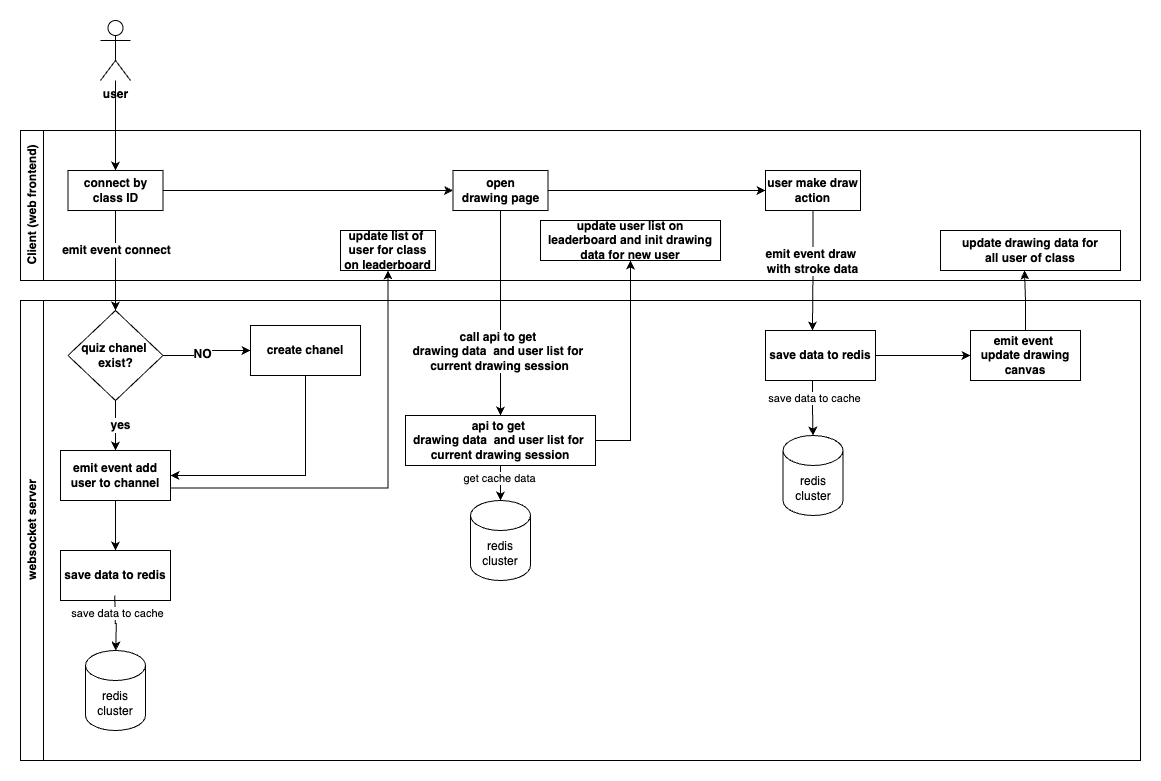

The diagram above was exported from draw.io. Its source (the exported page's mxGraphModel, read from the mxfile embedded in the PNG):
<mxGraphModel dx="1742" dy="895" grid="1" gridSize="10" guides="1" tooltips="1" connect="1" arrows="1" fold="1" page="1" pageScale="1" pageWidth="850" pageHeight="1100" math="0" shadow="0">
  <root>
    <mxCell id="0" />
    <mxCell id="1" parent="0" />
    <mxCell id="Xa-ZLqtsrVIgS09RA0GC-1" value="Client (web frontend)" style="swimlane;horizontal=0;whiteSpace=wrap;html=1;strokeColor=default;align=center;verticalAlign=middle;fontFamily=Helvetica;fontSize=12;fontColor=default;fontStyle=1;fillColor=default;" parent="1" vertex="1">
      <mxGeometry x="40" y="400" width="1120" height="150" as="geometry" />
    </mxCell>
    <mxCell id="JYtK08OISMCTGRscIRP4-23" style="edgeStyle=orthogonalEdgeStyle;rounded=0;orthogonalLoop=1;jettySize=auto;html=1;entryX=0;entryY=0.5;entryDx=0;entryDy=0;fontFamily=Helvetica;fontSize=12;fontColor=default;fontStyle=1;" parent="Xa-ZLqtsrVIgS09RA0GC-1" source="JYtK08OISMCTGRscIRP4-4" target="JYtK08OISMCTGRscIRP4-17" edge="1">
      <mxGeometry relative="1" as="geometry" />
    </mxCell>
    <mxCell id="JYtK08OISMCTGRscIRP4-4" value="connect by class ID" style="text;html=1;align=center;verticalAlign=middle;whiteSpace=wrap;rounded=0;fontFamily=Helvetica;fontSize=12;fontColor=default;fontStyle=1;strokeColor=default;" parent="Xa-ZLqtsrVIgS09RA0GC-1" vertex="1">
      <mxGeometry x="47.5" y="40" width="95" height="40" as="geometry" />
    </mxCell>
    <mxCell id="JYtK08OISMCTGRscIRP4-17" value="open&lt;div&gt;drawing page&lt;/div&gt;" style="text;html=1;align=center;verticalAlign=middle;whiteSpace=wrap;rounded=0;fontFamily=Helvetica;fontSize=12;fontColor=default;fontStyle=1;strokeColor=default;" parent="Xa-ZLqtsrVIgS09RA0GC-1" vertex="1">
      <mxGeometry x="432.5" y="40" width="95" height="40" as="geometry" />
    </mxCell>
    <mxCell id="JYtK08OISMCTGRscIRP4-20" value="update list of&amp;nbsp;&lt;div&gt;user for class on leaderboard&lt;/div&gt;" style="text;html=1;align=center;verticalAlign=middle;whiteSpace=wrap;rounded=0;fontFamily=Helvetica;fontSize=12;fontColor=default;fontStyle=1;strokeColor=default;" parent="Xa-ZLqtsrVIgS09RA0GC-1" vertex="1">
      <mxGeometry x="320" y="100" width="95" height="40" as="geometry" />
    </mxCell>
    <mxCell id="JYtK08OISMCTGRscIRP4-52" value="update user list&amp;nbsp;&lt;span style=&quot;background-color: initial;&quot;&gt;on leaderboard and init drawing data for new user&lt;/span&gt;" style="text;html=1;align=center;verticalAlign=middle;whiteSpace=wrap;rounded=0;fontFamily=Helvetica;fontSize=12;fontColor=default;fontStyle=1;strokeColor=default;" parent="Xa-ZLqtsrVIgS09RA0GC-1" vertex="1">
      <mxGeometry x="520" y="90" width="180" height="40" as="geometry" />
    </mxCell>
    <mxCell id="CwQMGMT66AXM0PlwWw65-3" value="update &lt;span style=&quot;background-color: initial;&quot;&gt;drawing data for&lt;/span&gt;&lt;div&gt;&lt;span style=&quot;background-color: initial;&quot;&gt;all user of class&lt;/span&gt;&lt;/div&gt;" style="text;html=1;align=center;verticalAlign=middle;whiteSpace=wrap;rounded=0;fontFamily=Helvetica;fontSize=12;fontColor=default;fontStyle=1;strokeColor=default;" vertex="1" parent="Xa-ZLqtsrVIgS09RA0GC-1">
      <mxGeometry x="920" y="100" width="180" height="40" as="geometry" />
    </mxCell>
    <mxCell id="JYtK08OISMCTGRscIRP4-15" style="edgeStyle=orthogonalEdgeStyle;rounded=0;orthogonalLoop=1;jettySize=auto;html=1;entryX=0.5;entryY=0;entryDx=0;entryDy=0;fontFamily=Helvetica;fontSize=12;fontColor=default;fontStyle=1;" parent="1" source="JYtK08OISMCTGRscIRP4-1" target="JYtK08OISMCTGRscIRP4-4" edge="1">
      <mxGeometry relative="1" as="geometry" />
    </mxCell>
    <mxCell id="JYtK08OISMCTGRscIRP4-1" value="user" style="shape=umlActor;verticalLabelPosition=bottom;verticalAlign=top;html=1;strokeColor=default;align=center;fontFamily=Helvetica;fontSize=12;fontColor=default;fontStyle=1;fillColor=default;" parent="1" vertex="1">
      <mxGeometry x="120" y="290" width="30" height="60" as="geometry" />
    </mxCell>
    <mxCell id="JYtK08OISMCTGRscIRP4-5" value="websocket server" style="swimlane;horizontal=0;whiteSpace=wrap;html=1;strokeColor=default;align=center;verticalAlign=middle;fontFamily=Helvetica;fontSize=12;fontColor=default;fontStyle=1;fillColor=default;" parent="1" vertex="1">
      <mxGeometry x="40" y="570" width="1120" height="460" as="geometry" />
    </mxCell>
    <mxCell id="CwQMGMT66AXM0PlwWw65-18" style="edgeStyle=orthogonalEdgeStyle;rounded=0;orthogonalLoop=1;jettySize=auto;html=1;entryX=0.5;entryY=0;entryDx=0;entryDy=0;" edge="1" parent="JYtK08OISMCTGRscIRP4-5" source="JYtK08OISMCTGRscIRP4-6" target="CwQMGMT66AXM0PlwWw65-14">
      <mxGeometry relative="1" as="geometry" />
    </mxCell>
    <mxCell id="JYtK08OISMCTGRscIRP4-6" value="emit event add user to channel" style="text;html=1;align=center;verticalAlign=middle;whiteSpace=wrap;rounded=0;fontFamily=Helvetica;fontSize=12;fontColor=default;fontStyle=1;strokeColor=default;" parent="JYtK08OISMCTGRscIRP4-5" vertex="1">
      <mxGeometry x="40" y="150" width="110" height="50" as="geometry" />
    </mxCell>
    <mxCell id="JYtK08OISMCTGRscIRP4-9" style="edgeStyle=orthogonalEdgeStyle;rounded=0;orthogonalLoop=1;jettySize=auto;html=1;entryX=0;entryY=0.5;entryDx=0;entryDy=0;fontFamily=Helvetica;fontSize=12;fontColor=default;fontStyle=1;" parent="JYtK08OISMCTGRscIRP4-5" source="JYtK08OISMCTGRscIRP4-7" target="JYtK08OISMCTGRscIRP4-8" edge="1">
      <mxGeometry relative="1" as="geometry" />
    </mxCell>
    <mxCell id="JYtK08OISMCTGRscIRP4-10" value="NO" style="edgeLabel;html=1;align=center;verticalAlign=middle;resizable=0;points=[];strokeColor=default;fontFamily=Helvetica;fontSize=12;fontColor=default;fontStyle=1;fillColor=default;" parent="JYtK08OISMCTGRscIRP4-9" vertex="1" connectable="0">
      <mxGeometry x="-0.1579" y="2" relative="1" as="geometry">
        <mxPoint as="offset" />
      </mxGeometry>
    </mxCell>
    <mxCell id="JYtK08OISMCTGRscIRP4-11" style="edgeStyle=orthogonalEdgeStyle;rounded=0;orthogonalLoop=1;jettySize=auto;html=1;entryX=0.5;entryY=0;entryDx=0;entryDy=0;fontFamily=Helvetica;fontSize=12;fontColor=default;fontStyle=1;" parent="JYtK08OISMCTGRscIRP4-5" source="JYtK08OISMCTGRscIRP4-7" target="JYtK08OISMCTGRscIRP4-6" edge="1">
      <mxGeometry relative="1" as="geometry" />
    </mxCell>
    <mxCell id="JYtK08OISMCTGRscIRP4-12" value="yes" style="edgeLabel;html=1;align=center;verticalAlign=middle;resizable=0;points=[];strokeColor=default;fontFamily=Helvetica;fontSize=12;fontColor=default;fontStyle=1;fillColor=default;" parent="JYtK08OISMCTGRscIRP4-11" vertex="1" connectable="0">
      <mxGeometry x="-0.0333" y="4" relative="1" as="geometry">
        <mxPoint as="offset" />
      </mxGeometry>
    </mxCell>
    <mxCell id="JYtK08OISMCTGRscIRP4-7" value="quiz chanel&amp;nbsp;&lt;div&gt;exist?&lt;/div&gt;" style="rhombus;whiteSpace=wrap;html=1;strokeColor=default;align=center;verticalAlign=middle;fontFamily=Helvetica;fontSize=12;fontColor=default;fontStyle=1;fillColor=default;" parent="JYtK08OISMCTGRscIRP4-5" vertex="1">
      <mxGeometry x="47.5" y="10" width="95" height="90" as="geometry" />
    </mxCell>
    <mxCell id="JYtK08OISMCTGRscIRP4-13" style="edgeStyle=orthogonalEdgeStyle;rounded=0;orthogonalLoop=1;jettySize=auto;html=1;entryX=1;entryY=0.5;entryDx=0;entryDy=0;fontFamily=Helvetica;fontSize=12;fontColor=default;fontStyle=1;exitX=0.5;exitY=1;exitDx=0;exitDy=0;" parent="JYtK08OISMCTGRscIRP4-5" source="JYtK08OISMCTGRscIRP4-8" target="JYtK08OISMCTGRscIRP4-6" edge="1">
      <mxGeometry relative="1" as="geometry" />
    </mxCell>
    <mxCell id="JYtK08OISMCTGRscIRP4-8" value="create chanel" style="text;html=1;align=center;verticalAlign=middle;whiteSpace=wrap;rounded=0;fontFamily=Helvetica;fontSize=12;fontColor=default;fontStyle=1;strokeColor=default;" parent="JYtK08OISMCTGRscIRP4-5" vertex="1">
      <mxGeometry x="230" y="25" width="110" height="50" as="geometry" />
    </mxCell>
    <mxCell id="JYtK08OISMCTGRscIRP4-27" value="&lt;span style=&quot;text-wrap: nowrap; background-color: rgb(255, 255, 255);&quot;&gt;api to get&amp;nbsp;&lt;/span&gt;&lt;div style=&quot;text-wrap: nowrap;&quot;&gt;drawing data&amp;nbsp; and user list for&amp;nbsp;&lt;/div&gt;&lt;div style=&quot;text-wrap: nowrap;&quot;&gt;current drawing session&lt;/div&gt;" style="text;html=1;align=center;verticalAlign=middle;whiteSpace=wrap;rounded=0;fontFamily=Helvetica;fontSize=12;fontColor=default;fontStyle=1;strokeColor=default;" parent="JYtK08OISMCTGRscIRP4-5" vertex="1">
      <mxGeometry x="385" y="115" width="190" height="50" as="geometry" />
    </mxCell>
    <mxCell id="CwQMGMT66AXM0PlwWw65-1" value="redis cluster" style="shape=cylinder3;whiteSpace=wrap;html=1;boundedLbl=1;backgroundOutline=1;size=15;" vertex="1" parent="JYtK08OISMCTGRscIRP4-5">
      <mxGeometry x="450" y="200" width="60" height="80" as="geometry" />
    </mxCell>
    <mxCell id="JYtK08OISMCTGRscIRP4-24" value="user make draw action" style="text;html=1;align=center;verticalAlign=middle;whiteSpace=wrap;rounded=0;fontFamily=Helvetica;fontSize=12;fontColor=default;fontStyle=1;strokeColor=default;" parent="JYtK08OISMCTGRscIRP4-5" vertex="1">
      <mxGeometry x="745" y="-130" width="95" height="40" as="geometry" />
    </mxCell>
    <mxCell id="CwQMGMT66AXM0PlwWw65-9" style="edgeStyle=orthogonalEdgeStyle;rounded=0;orthogonalLoop=1;jettySize=auto;html=1;entryX=0;entryY=0.5;entryDx=0;entryDy=0;" edge="1" parent="JYtK08OISMCTGRscIRP4-5" source="JYtK08OISMCTGRscIRP4-19" target="CwQMGMT66AXM0PlwWw65-6">
      <mxGeometry relative="1" as="geometry" />
    </mxCell>
    <mxCell id="JYtK08OISMCTGRscIRP4-19" value="save data to redis" style="text;html=1;align=center;verticalAlign=middle;whiteSpace=wrap;rounded=0;fontFamily=Helvetica;fontSize=12;fontColor=default;fontStyle=1;strokeColor=default;" parent="JYtK08OISMCTGRscIRP4-5" vertex="1">
      <mxGeometry x="745" y="30" width="110" height="50" as="geometry" />
    </mxCell>
    <mxCell id="JYtK08OISMCTGRscIRP4-49" style="edgeStyle=orthogonalEdgeStyle;rounded=0;orthogonalLoop=1;jettySize=auto;html=1;entryX=0.427;entryY=0;entryDx=0;entryDy=0;entryPerimeter=0;fontFamily=Helvetica;fontSize=12;fontColor=default;fontStyle=1;" parent="JYtK08OISMCTGRscIRP4-5" source="JYtK08OISMCTGRscIRP4-24" target="JYtK08OISMCTGRscIRP4-19" edge="1">
      <mxGeometry relative="1" as="geometry" />
    </mxCell>
    <mxCell id="JYtK08OISMCTGRscIRP4-51" value="emit event draw&amp;nbsp;&lt;div&gt;with stroke data&lt;/div&gt;" style="edgeLabel;html=1;align=center;verticalAlign=middle;resizable=0;points=[];strokeColor=default;fontFamily=Helvetica;fontSize=12;fontColor=default;fontStyle=1;fillColor=default;" parent="JYtK08OISMCTGRscIRP4-49" vertex="1" connectable="0">
      <mxGeometry x="-0.1701" y="-1" relative="1" as="geometry">
        <mxPoint as="offset" />
      </mxGeometry>
    </mxCell>
    <mxCell id="CwQMGMT66AXM0PlwWw65-5" style="edgeStyle=orthogonalEdgeStyle;rounded=0;orthogonalLoop=1;jettySize=auto;html=1;entryX=0.5;entryY=0;entryDx=0;entryDy=0;entryPerimeter=0;" edge="1" parent="JYtK08OISMCTGRscIRP4-5" source="JYtK08OISMCTGRscIRP4-27" target="CwQMGMT66AXM0PlwWw65-1">
      <mxGeometry relative="1" as="geometry" />
    </mxCell>
    <mxCell id="CwQMGMT66AXM0PlwWw65-12" value="get cache data" style="edgeLabel;html=1;align=center;verticalAlign=middle;resizable=0;points=[];" vertex="1" connectable="0" parent="CwQMGMT66AXM0PlwWw65-5">
      <mxGeometry x="-0.4667" y="-2" relative="1" as="geometry">
        <mxPoint as="offset" />
      </mxGeometry>
    </mxCell>
    <mxCell id="CwQMGMT66AXM0PlwWw65-6" value="emit event&amp;nbsp;&lt;div&gt;update drawing canvas&lt;/div&gt;" style="text;html=1;align=center;verticalAlign=middle;whiteSpace=wrap;rounded=0;fontFamily=Helvetica;fontSize=12;fontColor=default;fontStyle=1;strokeColor=default;" vertex="1" parent="JYtK08OISMCTGRscIRP4-5">
      <mxGeometry x="950" y="30" width="110" height="50" as="geometry" />
    </mxCell>
    <mxCell id="CwQMGMT66AXM0PlwWw65-7" value="redis cluster" style="shape=cylinder3;whiteSpace=wrap;html=1;boundedLbl=1;backgroundOutline=1;size=15;" vertex="1" parent="JYtK08OISMCTGRscIRP4-5">
      <mxGeometry x="762.5" y="135" width="60" height="80" as="geometry" />
    </mxCell>
    <mxCell id="CwQMGMT66AXM0PlwWw65-8" style="edgeStyle=orthogonalEdgeStyle;rounded=0;orthogonalLoop=1;jettySize=auto;html=1;entryX=0.5;entryY=0;entryDx=0;entryDy=0;entryPerimeter=0;exitX=0.427;exitY=1;exitDx=0;exitDy=0;exitPerimeter=0;" edge="1" parent="JYtK08OISMCTGRscIRP4-5" source="JYtK08OISMCTGRscIRP4-19" target="CwQMGMT66AXM0PlwWw65-7">
      <mxGeometry relative="1" as="geometry">
        <Array as="points" />
      </mxGeometry>
    </mxCell>
    <mxCell id="CwQMGMT66AXM0PlwWw65-13" value="save data to cache" style="edgeLabel;html=1;align=center;verticalAlign=middle;resizable=0;points=[];" vertex="1" connectable="0" parent="CwQMGMT66AXM0PlwWw65-8">
      <mxGeometry x="-0.3513" y="2" relative="1" as="geometry">
        <mxPoint as="offset" />
      </mxGeometry>
    </mxCell>
    <mxCell id="CwQMGMT66AXM0PlwWw65-14" value="save data to redis" style="text;html=1;align=center;verticalAlign=middle;whiteSpace=wrap;rounded=0;fontFamily=Helvetica;fontSize=12;fontColor=default;fontStyle=1;strokeColor=default;" vertex="1" parent="JYtK08OISMCTGRscIRP4-5">
      <mxGeometry x="40" y="250" width="110" height="50" as="geometry" />
    </mxCell>
    <mxCell id="CwQMGMT66AXM0PlwWw65-15" value="redis cluster" style="shape=cylinder3;whiteSpace=wrap;html=1;boundedLbl=1;backgroundOutline=1;size=15;" vertex="1" parent="JYtK08OISMCTGRscIRP4-5">
      <mxGeometry x="65" y="350" width="60" height="80" as="geometry" />
    </mxCell>
    <mxCell id="CwQMGMT66AXM0PlwWw65-16" style="edgeStyle=orthogonalEdgeStyle;rounded=0;orthogonalLoop=1;jettySize=auto;html=1;entryX=0.5;entryY=0;entryDx=0;entryDy=0;entryPerimeter=0;exitX=0.427;exitY=1;exitDx=0;exitDy=0;exitPerimeter=0;" edge="1" parent="JYtK08OISMCTGRscIRP4-5">
      <mxGeometry relative="1" as="geometry">
        <mxPoint x="94.25" y="295" as="sourcePoint" />
        <mxPoint x="95.25" y="350" as="targetPoint" />
        <Array as="points" />
      </mxGeometry>
    </mxCell>
    <mxCell id="CwQMGMT66AXM0PlwWw65-17" value="save data to cache" style="edgeLabel;html=1;align=center;verticalAlign=middle;resizable=0;points=[];" vertex="1" connectable="0" parent="CwQMGMT66AXM0PlwWw65-16">
      <mxGeometry x="-0.3513" y="2" relative="1" as="geometry">
        <mxPoint as="offset" />
      </mxGeometry>
    </mxCell>
    <mxCell id="JYtK08OISMCTGRscIRP4-14" style="edgeStyle=orthogonalEdgeStyle;rounded=0;orthogonalLoop=1;jettySize=auto;html=1;fontFamily=Helvetica;fontSize=12;fontColor=default;fontStyle=1;" parent="1" source="JYtK08OISMCTGRscIRP4-4" target="JYtK08OISMCTGRscIRP4-7" edge="1">
      <mxGeometry relative="1" as="geometry" />
    </mxCell>
    <mxCell id="JYtK08OISMCTGRscIRP4-50" value="emit event connect" style="edgeLabel;html=1;align=center;verticalAlign=middle;resizable=0;points=[];strokeColor=default;fontFamily=Helvetica;fontSize=12;fontColor=default;fontStyle=1;fillColor=default;" parent="JYtK08OISMCTGRscIRP4-14" vertex="1" connectable="0">
      <mxGeometry x="-0.22" relative="1" as="geometry">
        <mxPoint as="offset" />
      </mxGeometry>
    </mxCell>
    <mxCell id="JYtK08OISMCTGRscIRP4-21" style="edgeStyle=orthogonalEdgeStyle;rounded=0;orthogonalLoop=1;jettySize=auto;html=1;entryX=0.5;entryY=1;entryDx=0;entryDy=0;fontFamily=Helvetica;fontSize=12;fontColor=default;fontStyle=1;exitX=1;exitY=0.75;exitDx=0;exitDy=0;" parent="1" source="JYtK08OISMCTGRscIRP4-6" target="JYtK08OISMCTGRscIRP4-20" edge="1">
      <mxGeometry relative="1" as="geometry" />
    </mxCell>
    <mxCell id="JYtK08OISMCTGRscIRP4-37" style="edgeStyle=orthogonalEdgeStyle;rounded=0;orthogonalLoop=1;jettySize=auto;html=1;fontFamily=Helvetica;fontSize=12;fontColor=default;fontStyle=1;" parent="1" source="JYtK08OISMCTGRscIRP4-17" target="JYtK08OISMCTGRscIRP4-27" edge="1">
      <mxGeometry relative="1" as="geometry" />
    </mxCell>
    <mxCell id="JYtK08OISMCTGRscIRP4-38" value="call api to get&amp;nbsp;&lt;div&gt;drawing data&amp;nbsp; and user list for&amp;nbsp;&lt;/div&gt;&lt;div&gt;current drawing session&lt;/div&gt;" style="edgeLabel;html=1;align=center;verticalAlign=middle;resizable=0;points=[];strokeColor=default;fontFamily=Helvetica;fontSize=12;fontColor=default;fontStyle=1;fillColor=default;" parent="JYtK08OISMCTGRscIRP4-37" vertex="1" connectable="0">
      <mxGeometry x="-0.0636" y="-2" relative="1" as="geometry">
        <mxPoint y="44" as="offset" />
      </mxGeometry>
    </mxCell>
    <mxCell id="JYtK08OISMCTGRscIRP4-25" style="edgeStyle=orthogonalEdgeStyle;rounded=0;orthogonalLoop=1;jettySize=auto;html=1;entryX=0;entryY=0.5;entryDx=0;entryDy=0;fontFamily=Helvetica;fontSize=12;fontColor=default;fontStyle=1;" parent="1" source="JYtK08OISMCTGRscIRP4-17" target="JYtK08OISMCTGRscIRP4-24" edge="1">
      <mxGeometry relative="1" as="geometry" />
    </mxCell>
    <mxCell id="JYtK08OISMCTGRscIRP4-53" style="edgeStyle=orthogonalEdgeStyle;rounded=0;orthogonalLoop=1;jettySize=auto;html=1;entryX=0.5;entryY=1;entryDx=0;entryDy=0;fontFamily=Helvetica;fontSize=12;fontColor=default;fontStyle=1;exitX=1;exitY=0.5;exitDx=0;exitDy=0;" parent="1" source="JYtK08OISMCTGRscIRP4-27" target="JYtK08OISMCTGRscIRP4-52" edge="1">
      <mxGeometry relative="1" as="geometry" />
    </mxCell>
    <mxCell id="CwQMGMT66AXM0PlwWw65-11" style="edgeStyle=orthogonalEdgeStyle;rounded=0;orthogonalLoop=1;jettySize=auto;html=1;" edge="1" parent="1" source="CwQMGMT66AXM0PlwWw65-6">
      <mxGeometry relative="1" as="geometry">
        <mxPoint x="1044" y="540" as="targetPoint" />
      </mxGeometry>
    </mxCell>
  </root>
</mxGraphModel>